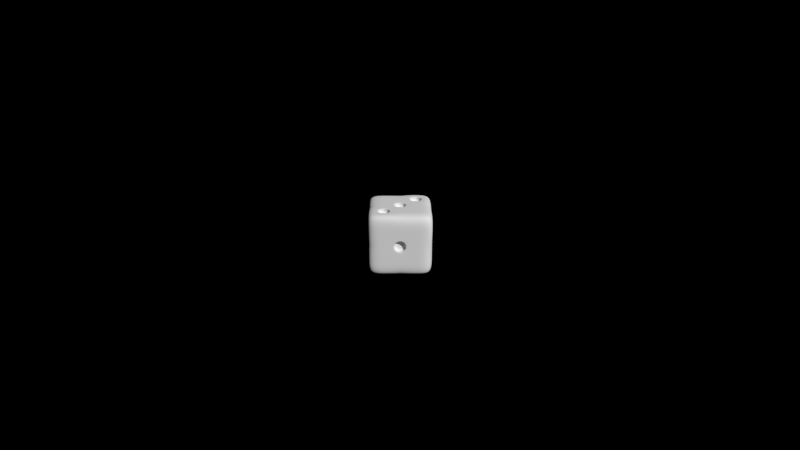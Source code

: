 # Source: b_y_o_b_wuerfel_1.blend  (saved by Blender 2.56.2; exported with 4.5.12 LTS)
import bpy
from mathutils import Matrix  # noqa: F401  (used for matrix-valued properties, if any)

bpy.ops.wm.read_factory_settings(use_empty=True)
scene = bpy.context.scene
scene.name = 'Scene'

# ---- collections
col_collection_1 = bpy.data.collections.new('Collection 1'); scene.collection.children.link(col_collection_1)
col_collection_1.hide_render = True
col_collection_1.hide_viewport = True
col_collection_2 = bpy.data.collections.new('Collection 2'); scene.collection.children.link(col_collection_2)

# ---- world
world_world = bpy.data.worlds.new('World'); scene.world = world_world
world_world.color = (0.0, 0.0, 0.0)
world_world.use_sun_shadow = False
world_world.sun_shadow_jitter_overblur = 0.0
world_world.cycles.sampling_method = 'MANUAL'
world_world.cycles.sample_map_resolution = 256

# ---- cameras
cam_camera = bpy.data.cameras.new('Camera')
cam_camera.clip_end = 100.0
cam_camera.lens = 35.0
cam_camera.ortho_scale = 4.714
cam_camera.display_size = 0.2
cam_camera.show_limits = True
cam_camera.dof.focus_distance = 0.0
cam_camera.dof.aperture_fstop = 128.0

# ---- meshes
me_cube = bpy.data.meshes.new('Cube')
me_cube.from_pydata([(-0.005, -3.725e-08, 0.01), (-3.912e-08, -0.005, 0.01), (-0.005, 0.005, 0.01), (0.005, -0.005, 0.01), (0.005, -0.01, 0.0), (-4.005e-08, -0.01, 0.005), (-0.005, -0.01, 0.0), (-3.818e-08, -0.01, -0.005), (0.005, -0.01, -0.005), (0.005, -0.01, 0.005), (-0.005, -0.01, 0.005), (-0.005, -0.01, -0.005), (0.005, -0.01, -0.01), (-3.725e-08, -0.01, -0.01), (-0.005, -0.01, -0.01), (0.01, 0.005, -0.01), (0.01, -3.725e-08, -0.01), (0.01, -0.005, -0.01), (0.005, 0.01, -0.01), (-3.725e-08, 0.01, -0.01), (-0.005, 0.01, -0.01), (0.01, 0.005, 0.01), (0.01, -3.725e-08, 0.01), (0.01, -0.005, 0.01), (0.005, -0.01, 0.01), (-4.098e-08, -0.01, 0.01), (-0.005, -0.01, 0.01), (0.005, 0.01, 0.01), (-3.353e-08, 0.01, 0.01), (-0.005, 0.01, 0.01), (0.01, -0.01, -0.005), (0.01, -0.01, 0.0), (0.01, -0.01, 0.005), (0.01, 0.01, -0.005), (0.01, 0.01, 0.0), (0.01, 0.01, 0.005), (0.01, 0.01, -0.01), (0.01, -0.01, -0.01), (0.01, 0.01, 0.01), (0.01, -0.01, 0.01), (-0.003, -0.005, 0.01), (-0.005, -0.003, 0.01), (-0.007, -0.005, 0.01), (-0.005, -0.007, 0.01), (-0.003586, -0.003586, 0.01), (-0.003586, -0.006414, 0.01), (-0.006414, -0.003586, 0.01), (-0.006414, -0.006414, 0.01), (-0.001414, -0.001414, 0.01), (-0.001414, 0.001414, 0.01), (0.001414, -0.001414, 0.01), (0.001414, 0.001414, 0.01), (-3.958e-08, -0.002, 0.01), (-0.002, -3.725e-08, 0.01), (-3.865e-08, 0.002, 0.01), (0.002, -3.725e-08, 0.01), (0.007, 0.005, 0.01), (0.005, 0.007, 0.01), (0.003, 0.005, 0.01), (0.005, 0.003, 0.01), (0.006414, 0.006414, 0.01), (0.006414, 0.003586, 0.01), (0.003586, 0.006414, 0.01), (0.003586, 0.003586, 0.01), (0.005, -3.725e-08, 0.01), (-3.772e-08, 0.005, 0.01), (0.005, 0.003, 0.009906), (0.003586, 0.003586, 0.009906), (0.003, 0.005, 0.009906), (0.003586, 0.006414, 0.009906), (0.005, 0.007, 0.009906), (0.007, 0.005, 0.009906), (0.006414, 0.003586, 0.009906), (0.006414, 0.006414, 0.009906), (0.001414, 0.001414, 0.009906), (0.002, -3.725e-08, 0.009906), (-3.865e-08, 0.002, 0.009906), (0.001414, -0.001414, 0.009906), (-3.958e-08, -0.002, 0.009906), (-0.001414, 0.001414, 0.009906), (-0.002, -3.725e-08, 0.009906), (-0.001414, -0.001414, 0.009906), (-0.005, -0.007, 0.009906), (-0.006414, -0.006414, 0.009906), (-0.007, -0.005, 0.009906), (-0.006414, -0.003586, 0.009906), (-0.005, -0.003, 0.009906), (-0.003, -0.005, 0.009906), (-0.003586, -0.006414, 0.009906), (-0.003586, -0.003586, 0.009906), (-0.003, -0.005, 0.008538), (-0.003586, -0.003586, 0.008538), (-0.005, -0.003, 0.008538), (-0.005, -0.007, 0.008538), (-0.003586, -0.006414, 0.008538), (-0.006414, -0.003586, 0.008538), (-0.007, -0.005, 0.008538), (-0.006414, -0.006414, 0.008538), (-0.001414, -0.001414, 0.008538), (-3.958e-08, -0.002, 0.008538), (-0.002, -3.725e-08, 0.008538), (-0.001414, 0.001414, 0.008538), (-3.865e-08, 0.002, 0.008538), (0.002, -3.725e-08, 0.008538), (0.001414, -0.001414, 0.008538), (0.001414, 0.001414, 0.008538), (0.007, 0.005, 0.008538), (0.006414, 0.006414, 0.008538), (0.005, 0.007, 0.008538), (0.005, 0.003, 0.008538), (0.006414, 0.003586, 0.008538), (0.003586, 0.006414, 0.008538), (0.003, 0.005, 0.008538), (0.003586, 0.003586, 0.008538), (-0.005, -0.005, 0.008538), (-3.958e-08, -3.725e-08, 0.008538), (0.005, 0.005, 0.008538), (-3.958e-08, -0.008538, -3.725e-08), (0.001414, -0.008538, 0.001414), (0.001414, -0.008538, -0.001414), (0.002, -0.008538, -3.818e-08), (-3.865e-08, -0.008538, 0.002), (-0.001414, -0.008538, 0.001414), (-0.002, -0.008538, -3.725e-08), (-3.958e-08, -0.008538, -0.002), (-0.001414, -0.008538, -0.001414), (-0.001414, -0.009906, -0.001414), (-0.002, -0.009906, -3.725e-08), (-0.001414, -0.009906, 0.001414), (-3.958e-08, -0.009906, -0.002), (0.001414, -0.009906, -0.001414), (-3.865e-08, -0.009906, 0.002), (0.002, -0.009906, -3.818e-08), (0.001414, -0.009906, 0.001414), (0.002, -0.01, -3.818e-08), (-3.865e-08, -0.01, 0.002), (-0.002, -0.01, -3.725e-08), (-3.958e-08, -0.01, -0.002), (0.001414, -0.01, 0.001414), (0.001414, -0.01, -0.001414), (-0.001414, -0.01, 0.001414), (-0.001414, -0.01, -0.001414), (0.003586, 0.01, 0.006414), (0.003586, 0.01, 0.003586), (0.006414, 0.01, 0.006414), (0.006414, 0.01, 0.003586), (0.005, 0.01, 0.007), (0.003, 0.01, 0.005), (0.005, 0.01, 0.003), (0.007, 0.01, 0.005), (0.006414, 0.009906, 0.003586), (0.007, 0.009906, 0.005), (0.005, 0.009906, 0.003), (0.006414, 0.009906, 0.006414), (0.005, 0.009906, 0.007), (0.003586, 0.009906, 0.003586), (0.003, 0.009906, 0.005), (0.003586, 0.009906, 0.006414), (0.003586, 0.008538, 0.006414), (0.005, 0.008538, 0.007), (0.003, 0.008538, 0.005), (0.003586, 0.008538, 0.003586), (0.005, 0.008538, 0.003), (0.007, 0.008538, 0.005), (0.006414, 0.008538, 0.006414), (0.006414, 0.008538, 0.003586), (0.005, 0.008538, 0.005), (-3.865e-08, 0.01, 0.005), (-0.005, 0.008538, 0.005), (-0.003586, 0.008538, 0.003586), (-0.003586, 0.008538, 0.006414), (-0.003, 0.008538, 0.005), (-0.005, 0.008538, 0.003), (-0.006414, 0.008538, 0.003586), (-0.007, 0.008538, 0.005), (-0.005, 0.008538, 0.007), (-0.006414, 0.008538, 0.006414), (-0.006414, 0.009906, 0.006414), (-0.007, 0.009906, 0.005), (-0.006414, 0.009906, 0.003586), (-0.005, 0.009906, 0.007), (-0.003586, 0.009906, 0.006414), (-0.005, 0.009906, 0.003), (-0.003, 0.009906, 0.005), (-0.003586, 0.009906, 0.003586), (-0.003, 0.01, 0.005), (-0.005, 0.01, 0.003), (-0.007, 0.01, 0.005), (-0.005, 0.01, 0.007), (-0.003586, 0.01, 0.003586), (-0.003586, 0.01, 0.006414), (-0.006414, 0.01, 0.003586), (-0.006414, 0.01, 0.006414), (0.006414, 0.01, -0.006414), (0.006414, 0.01, -0.003586), (0.003586, 0.01, -0.006414), (0.003586, 0.01, -0.003586), (0.005, 0.01, -0.007), (0.007, 0.01, -0.005), (0.005, 0.01, -0.003), (0.003, 0.01, -0.005), (0.003586, 0.009906, -0.003586), (0.003, 0.009906, -0.005), (0.005, 0.009906, -0.003), (0.003586, 0.009906, -0.006414), (0.005, 0.009906, -0.007), (0.006414, 0.009906, -0.003586), (0.007, 0.009906, -0.005), (0.006414, 0.009906, -0.006414), (0.006414, 0.008538, -0.006414), (0.005, 0.008538, -0.007), (0.007, 0.008538, -0.005), (0.006414, 0.008538, -0.003586), (0.005, 0.008538, -0.003), (0.003, 0.008538, -0.005), (0.003586, 0.008538, -0.006414), (0.003586, 0.008538, -0.003586), (0.005, 0.008538, -0.005), (3.94e-08, 0.01, -0.005), (-0.005, 0.008538, -0.005), (-0.006414, 0.008538, -0.003586), (-0.006414, 0.008538, -0.006414), (-0.007, 0.008538, -0.005), (-0.005, 0.008538, -0.003), (-0.003586, 0.008538, -0.003586), (-0.003, 0.008538, -0.005), (-0.005, 0.008538, -0.007), (-0.003586, 0.008538, -0.006414), (-0.003586, 0.009906, -0.006414), (-0.003, 0.009906, -0.005), (-0.003586, 0.009906, -0.003586), (-0.005, 0.009906, -0.007), (-0.006414, 0.009906, -0.006414), (-0.005, 0.009906, -0.003), (-0.007, 0.009906, -0.005), (-0.006414, 0.009906, -0.003586), (-0.007, 0.01, -0.005), (-0.005, 0.01, -0.003), (-0.003, 0.01, -0.005), (-0.005, 0.01, -0.007), (-0.006414, 0.01, -0.003586), (-0.006414, 0.01, -0.006414), (-0.003586, 0.01, -0.003586), (-0.003586, 0.01, -0.006414), (0.005, 0.008538, 3.725e-08), (0.006414, 0.008538, -0.001414), (0.006414, 0.008538, 0.001414), (0.007, 0.008538, 3.818e-08), (0.005, 0.008538, -0.002), (0.003586, 0.008538, -0.001414), (0.003, 0.008538, 3.725e-08), (0.005, 0.008538, 0.002), (0.003586, 0.008538, 0.001414), (0.003586, 0.009906, 0.001414), (0.003, 0.009906, 3.725e-08), (0.003586, 0.009906, -0.001414), (0.005, 0.009906, 0.002), (0.006414, 0.009906, 0.001414), (0.005, 0.009906, -0.002), (0.007, 0.009906, 3.818e-08), (0.006414, 0.009906, -0.001414), (0.007, 0.01, 3.818e-08), (0.005, 0.01, -0.002), (0.003, 0.01, 3.725e-08), (0.005, 0.01, 0.002), (0.006414, 0.01, -0.001414), (0.006414, 0.01, 0.001414), (0.003586, 0.01, -0.001414), (0.003586, 0.01, 0.001414), (-0.006414, 0.01, 0.001414), (-0.006414, 0.01, -0.001414), (-0.003586, 0.01, 0.001414), (-0.003586, 0.01, -0.001414), (-0.005, 0.01, 0.002), (-0.007, 0.01, 3.725e-08), (-0.005, 0.01, -0.002), (-0.003, 0.01, 3.818e-08), (-0.003586, 0.009906, -0.001414), (-0.003, 0.009906, 3.818e-08), (-0.005, 0.009906, -0.002), (-0.003586, 0.009906, 0.001414), (-0.005, 0.009906, 0.002), (-0.006414, 0.009906, -0.001414), (-0.007, 0.009906, 3.725e-08), (-0.006414, 0.009906, 0.001414), (-0.006414, 0.008538, 0.001414), (-0.005, 0.008538, 0.002), (-0.007, 0.008538, 3.725e-08), (-0.006414, 0.008538, -0.001414), (-0.005, 0.008538, -0.002), (-0.003, 0.008538, 3.818e-08), (-0.003586, 0.008538, 0.001414), (-0.003586, 0.008538, -0.001414), (-0.005, 0.008538, 3.725e-08), (-3.632e-08, 0.01, 0.0), (-0.008538, 0.005, 0.005), (-0.008538, -3.725e-08, -3.912e-08), (-0.008538, -0.005, -0.005), (-0.008538, 0.003586, 0.003586), (-0.008538, 0.005, 0.003), (-0.008538, 0.006414, 0.003586), (-0.008538, 0.003586, 0.006414), (-0.008538, 0.003, 0.005), (-0.008538, 0.007, 0.005), (-0.008538, 0.006414, 0.006414), (-0.008538, 0.005, 0.007), (-0.008538, 0.001414, 0.001414), (-0.008538, -0.001414, 0.001414), (-0.008538, -3.725e-08, 0.002), (-0.008538, 0.002, -3.818e-08), (-0.008538, 0.001414, -0.001414), (-0.008538, -3.725e-08, -0.002), (-0.008538, -0.002, -3.912e-08), (-0.008538, -0.001414, -0.001414), (-0.008538, -0.006414, -0.006414), (-0.008538, -0.005, -0.007), (-0.008538, -0.003586, -0.006414), (-0.008538, -0.006414, -0.003586), (-0.008538, -0.007, -0.005), (-0.008538, -0.003, -0.005), (-0.008538, -0.003586, -0.003586), (-0.008538, -0.005, -0.003), (-0.009906, -0.003586, -0.003586), (-0.009906, -0.006414, -0.003586), (-0.009906, -0.005, -0.003), (-0.009906, -0.003, -0.005), (-0.009906, -0.003586, -0.006414), (-0.009906, -0.005, -0.007), (-0.009906, -0.006414, -0.006414), (-0.009906, -0.007, -0.005), (-0.009906, -0.001414, -0.001414), (-0.009906, -3.725e-08, -0.002), (-0.009906, 0.001414, -0.001414), (-0.009906, -0.002, -3.912e-08), (-0.009906, -0.001414, 0.001414), (-0.009906, 0.002, -3.818e-08), (-0.009906, -3.725e-08, 0.002), (-0.009906, 0.001414, 0.001414), (-0.009906, 0.006414, 0.006414), (-0.009906, 0.003586, 0.006414), (-0.009906, 0.005, 0.007), (-0.009906, 0.007, 0.005), (-0.009906, 0.006414, 0.003586), (-0.009906, 0.005, 0.003), (-0.009906, 0.003586, 0.003586), (-0.009906, 0.003, 0.005), (-0.01, 0.005, -3.725e-08), (-0.01, -3.725e-08, 0.005), (-0.01, 0.003586, 0.003586), (-0.01, 0.006414, 0.003586), (-0.01, 0.003586, 0.006414), (-0.01, 0.006414, 0.006414), (-0.01, 0.003, 0.005), (-0.01, 0.005, 0.003), (-0.01, 0.007, 0.005), (-0.01, 0.005, 0.007), (-0.01, -3.725e-08, 0.002), (-0.01, 0.002, -3.818e-08), (-0.01, -3.725e-08, -0.002), (-0.01, -0.002, -3.912e-08), (-0.01, 0.001414, 0.001414), (-0.01, -0.001414, 0.001414), (-0.01, 0.001414, -0.001414), (-0.01, -0.001414, -0.001414), (-0.01, -0.006414, -0.006414), (-0.01, -0.003586, -0.006414), (-0.01, -0.006414, -0.003586), (-0.01, -0.003586, -0.003586), (-0.01, -0.007, -0.005), (-0.01, -0.005, -0.007), (-0.01, -0.003, -0.005), (-0.01, -0.005, -0.003), (-0.01, 0.01, -0.01), (-0.01, -0.01, -0.01), (-0.01, -0.01, 0.01), (-0.01, 0.01, 0.01), (-0.01, 0.01, -0.005), (-0.01, 0.01, -3.353e-08), (-0.01, 0.01, 0.005), (-0.01, 0.005, -0.01), (-0.01, -3.725e-08, -0.01), (-0.01, -0.005, -0.01), (-0.01, -0.01, -0.005), (-0.01, -0.01, -4.005e-08), (-0.01, -0.01, 0.005), (-0.01, -0.005, 0.01), (-0.01, -3.725e-08, 0.01), (-0.01, 0.005, 0.01), (-0.01, -0.005, -3.818e-08), (-0.01, -3.725e-08, -0.005), (-0.01, -0.003, 0.005), (-0.01, -0.005, 0.003), (-0.01, -0.007, 0.005), (-0.01, -0.005, 0.007), (-0.01, -0.003586, 0.003586), (-0.01, -0.003586, 0.006414), (-0.01, -0.006414, 0.003586), (-0.01, -0.006414, 0.006414), (-0.01, 0.007, -0.005), (-0.01, 0.005, -0.007), (-0.01, 0.003, -0.005), (-0.01, 0.005, -0.003), (-0.01, 0.006414, -0.006414), (-0.01, 0.006414, -0.003586), (-0.01, 0.003586, -0.006414), (-0.01, 0.003586, -0.003586), (-0.009906, 0.005, -0.003), (-0.009906, 0.003586, -0.003586), (-0.009906, 0.003, -0.005), (-0.009906, 0.003586, -0.006414), (-0.009906, 0.005, -0.007), (-0.009906, 0.007, -0.005), (-0.009906, 0.006414, -0.003586), (-0.009906, 0.006414, -0.006414), (-0.009906, -0.005, 0.007), (-0.009906, -0.006414, 0.006414), (-0.009906, -0.007, 0.005), (-0.009906, -0.006414, 0.003586), (-0.009906, -0.005, 0.003), (-0.009906, -0.003, 0.005), (-0.009906, -0.003586, 0.006414), (-0.009906, -0.003586, 0.003586), (-0.008538, -0.003, 0.005), (-0.008538, -0.003586, 0.003586), (-0.008538, -0.005, 0.003), (-0.008538, -0.005, 0.007), (-0.008538, -0.003586, 0.006414), (-0.008538, -0.006414, 0.003586), (-0.008538, -0.007, 0.005), (-0.008538, -0.006414, 0.006414), (-0.008538, 0.007, -0.005), (-0.008538, 0.006414, -0.006414), (-0.008538, 0.005, -0.007), (-0.008538, 0.005, -0.003), (-0.008538, 0.006414, -0.003586), (-0.008538, 0.003586, -0.006414), (-0.008538, 0.003, -0.005), (-0.008538, 0.003586, -0.003586), (-0.008538, -0.005, 0.005), (-0.008538, 0.005, -0.005), (0.008538, 0.005, -0.005), (0.008538, -0.005, 0.005), (0.008538, 0.003586, -0.003586), (0.008538, 0.005, -0.003), (0.008538, 0.006414, -0.003586), (0.008538, 0.003586, -0.006414), (0.008538, 0.003, -0.005), (0.008538, 0.007, -0.005), (0.008538, 0.006414, -0.006414), (0.008538, 0.005, -0.007), (0.008538, -0.006414, 0.006414), (0.008538, -0.005, 0.007), (0.008538, -0.003586, 0.006414), (0.008538, -0.006414, 0.003586), (0.008538, -0.007, 0.005), (0.008538, -0.003, 0.005), (0.008538, -0.003586, 0.003586), (0.008538, -0.005, 0.003), (0.009906, -0.003586, 0.003586), (0.009906, -0.006414, 0.003586), (0.009906, -0.005, 0.003), (0.009906, -0.003, 0.005), (0.009906, -0.003586, 0.006414), (0.009906, -0.005, 0.007), (0.009906, -0.006414, 0.006414), (0.009906, -0.007, 0.005), (0.009906, 0.006414, -0.006414), (0.009906, 0.003586, -0.006414), (0.009906, 0.005, -0.007), (0.009906, 0.007, -0.005), (0.009906, 0.006414, -0.003586), (0.009906, 0.005, -0.003), (0.009906, 0.003586, -0.003586), (0.009906, 0.003, -0.005), (0.01, 0.005, 3.8e-08), (0.01, -3.725e-08, -0.005), (0.01, 0.003586, -0.003586), (0.01, 0.006414, -0.003586), (0.01, 0.003586, -0.006414), (0.01, 0.006414, -0.006414), (0.01, 0.003, -0.005), (0.01, 0.005, -0.003), (0.01, 0.007, -0.005), (0.01, 0.005, -0.007), (0.01, -0.006414, 0.006414), (0.01, -0.003586, 0.006414), (0.01, -0.006414, 0.003586), (0.01, -0.003586, 0.003586), (0.01, -0.007, 0.005), (0.01, -0.005, 0.007), (0.01, -0.003, 0.005), (0.01, -0.005, 0.003), (0.01, -0.005, -0.005), (0.01, 0.005, 0.005), (0.01, -0.005, 4.023e-08), (0.01, -3.725e-08, 0.005), (0.01, -3.725e-08, 4.023e-08), (0.005, 0.005, -0.008538), (-0.005, -0.005, -0.008538), (0.003586, 0.003586, -0.008538), (0.005, 0.003, -0.008538), (0.006414, 0.003586, -0.008538), (0.003586, 0.006414, -0.008538), (0.003, 0.005, -0.008538), (0.007, 0.005, -0.008538), (0.006414, 0.006414, -0.008538), (0.005, 0.007, -0.008538), (-0.006414, -0.006414, -0.008538), (-0.005, -0.007, -0.008538), (-0.003586, -0.006414, -0.008538), (-0.006414, -0.003586, -0.008538), (-0.007, -0.005, -0.008538), (-0.003, -0.005, -0.008538), (-0.003586, -0.003586, -0.008538), (-0.005, -0.003, -0.008538), (-0.003586, -0.003586, -0.009906), (-0.006414, -0.003586, -0.009906), (-0.005, -0.003, -0.009906), (-0.003, -0.005, -0.009906), (-0.003586, -0.006414, -0.009906), (-0.005, -0.007, -0.009906), (-0.006414, -0.006414, -0.009906), (-0.007, -0.005, -0.009906), (0.006414, 0.006414, -0.009906), (0.003586, 0.006414, -0.009906), (0.005, 0.007, -0.009906), (0.007, 0.005, -0.009906), (0.006414, 0.003586, -0.009906), (0.005, 0.003, -0.009906), (0.003586, 0.003586, -0.009906), (0.003, 0.005, -0.009906), (0.003586, 0.003586, -0.01), (0.006414, 0.003586, -0.01), (0.003586, 0.006414, -0.01), (0.006414, 0.006414, -0.01), (0.003, 0.005, -0.01), (0.005, 0.003, -0.01), (0.007, 0.005, -0.01), (0.005, 0.007, -0.01), (-0.006414, -0.006414, -0.01), (-0.003586, -0.006414, -0.01), (-0.006414, -0.003586, -0.01), (-0.003586, -0.003586, -0.01), (-0.007, -0.005, -0.01), (-0.005, -0.007, -0.01), (-0.003, -0.005, -0.01), (-0.005, -0.003, -0.01), (3.725e-08, -0.005, -0.01), (0.003, -0.005, -0.01), (0.005, -0.003, -0.01), (0.007, -0.005, -0.01), (0.005, -0.007, -0.01), (0.003586, -0.003586, -0.01), (0.003586, -0.006414, -0.01), (0.006414, -0.003586, -0.01), (0.006414, -0.006414, -0.01), (-0.007, 0.005, -0.01), (-0.005, 0.007, -0.01), (-0.003, 0.005, -0.01), (-0.005, 0.003, -0.01), (-0.006414, 0.006414, -0.01), (-0.006414, 0.003586, -0.01), (-0.003586, 0.006414, -0.01), (-0.003586, 0.003586, -0.01), (-0.005, -3.725e-08, -0.01), (-0.005, 0.003, -0.009906), (-0.003586, 0.003586, -0.009906), (-0.003, 0.005, -0.009906), (-0.003586, 0.006414, -0.009906), (-0.005, 0.007, -0.009906), (-0.007, 0.005, -0.009906), (-0.006414, 0.003586, -0.009906), (-0.006414, 0.006414, -0.009906), (0.005, -0.007, -0.009906), (0.006414, -0.006414, -0.009906), (0.007, -0.005, -0.009906), (0.006414, -0.003586, -0.009906), (0.005, -0.003, -0.009906), (0.003, -0.005, -0.009906), (0.003586, -0.006414, -0.009906), (0.003586, -0.003586, -0.009906), (0.003, -0.005, -0.008538), (0.003586, -0.003586, -0.008538), (0.005, -0.003, -0.008538), (0.005, -0.007, -0.008538), (0.003586, -0.006414, -0.008538), (0.006414, -0.003586, -0.008538), (0.007, -0.005, -0.008538), (0.006414, -0.006414, -0.008538), (-0.007, 0.005, -0.008538), (-0.006414, 0.006414, -0.008538), (-0.005, 0.007, -0.008538), (-0.005, 0.003, -0.008538), (-0.006414, 0.003586, -0.008538), (-0.003586, 0.006414, -0.008538), (-0.003, 0.005, -0.008538), (-0.003586, 0.003586, -0.008538), (0.005, -0.005, -0.008538), (-0.005, 0.005, -0.008538), (-3.8e-08, -3.725e-08, -0.01), (0.005, -3.725e-08, -0.01), (-3.837e-08, 0.005, -0.01)], [], [(0, 2, 387, 386), (65, 28, 29, 2), (2, 29, 375, 387), (64, 3, 23, 22), (1, 25, 24, 3), (3, 24, 39, 23), (4, 8, 30, 31), (7, 13, 12, 8), (8, 12, 37, 30), (5, 9, 24, 25), (4, 31, 32, 9), (9, 32, 39, 24), (6, 10, 384, 383), (5, 25, 26, 10), (10, 26, 374, 384), (7, 11, 14, 13), (6, 383, 382, 11), (11, 382, 373, 14), (1, 40, 45, 25), (25, 45, 43, 26), (385, 42, 46, 386), (41, 0, 386, 46), (26, 43, 47, 374), (374, 47, 42, 385), (1, 52, 40), (40, 52, 48, 44), (0, 41, 53), (41, 44, 48, 53), (54, 51, 63, 58), (65, 54, 58), (55, 59, 63, 51), (64, 59, 55), (2, 49, 54, 65), (0, 53, 49, 2), (1, 3, 50, 52), (50, 3, 64, 55), (22, 61, 59, 64), (21, 56, 61, 22), (21, 38, 60, 56), (27, 57, 60, 38), (27, 28, 62, 57), (58, 62, 28, 65), (63, 59, 66, 67), (58, 63, 67, 68), (62, 58, 68, 69), (57, 62, 69, 70), (61, 56, 71, 72), (59, 61, 72, 66), (60, 57, 70, 73), (56, 60, 73, 71), (55, 51, 74, 75), (51, 54, 76, 74), (52, 50, 77, 78), (50, 55, 75, 77), (54, 49, 79, 76), (49, 53, 80, 79), (53, 48, 81, 80), (48, 52, 78, 81), (47, 43, 82, 83), (42, 47, 83, 84), (46, 42, 84, 85), (41, 46, 85, 86), (45, 40, 87, 88), (43, 45, 88, 82), (44, 41, 86, 89), (40, 44, 89, 87), (87, 89, 91, 90), (89, 86, 92, 91), (82, 88, 94, 93), (88, 87, 90, 94), (86, 85, 95, 92), (85, 84, 96, 95), (84, 83, 97, 96), (83, 82, 93, 97), (81, 78, 99, 98), (80, 81, 98, 100), (79, 80, 100, 101), (76, 79, 101, 102), (77, 75, 103, 104), (78, 77, 104, 99), (74, 76, 102, 105), (75, 74, 105, 103), (71, 73, 107, 106), (73, 70, 108, 107), (66, 72, 110, 109), (72, 71, 106, 110), (70, 69, 111, 108), (69, 68, 112, 111), (68, 67, 113, 112), (67, 66, 109, 113), (114, 90, 91, 92), (114, 93, 94, 90), (114, 92, 95, 96), (114, 96, 97, 93), (115, 100, 98, 99), (115, 102, 101, 100), (115, 99, 104, 103), (115, 103, 105, 102), (116, 106, 107, 108), (116, 109, 110, 106), (116, 108, 111, 112), (116, 112, 113, 109), (117, 120, 118, 121), (117, 124, 119, 120), (117, 121, 122, 123), (117, 123, 125, 124), (132, 133, 118, 120), (133, 131, 121, 118), (129, 130, 119, 124), (130, 132, 120, 119), (131, 128, 122, 121), (128, 127, 123, 122), (127, 126, 125, 123), (126, 129, 124, 125), (141, 137, 129, 126), (136, 141, 126, 127), (140, 136, 127, 128), (135, 140, 128, 131), (139, 134, 132, 130), (137, 139, 130, 129), (138, 135, 131, 133), (134, 138, 133, 132), (5, 135, 138, 9), (4, 9, 138, 134), (4, 134, 139, 8), (7, 8, 139, 137), (7, 137, 141, 11), (6, 11, 141, 136), (6, 136, 140, 10), (5, 10, 140, 135), (167, 147, 143, 294), (167, 28, 142, 147), (27, 146, 142, 28), (27, 38, 144, 146), (35, 149, 144, 38), (35, 34, 145, 149), (149, 145, 150, 151), (145, 148, 152, 150), (146, 144, 153, 154), (144, 149, 151, 153), (148, 143, 155, 152), (143, 147, 156, 155), (147, 142, 157, 156), (142, 146, 154, 157), (157, 154, 159, 158), (156, 157, 158, 160), (155, 156, 160, 161), (152, 155, 161, 162), (153, 151, 163, 164), (154, 153, 164, 159), (150, 152, 162, 165), (151, 150, 165, 163), (166, 160, 158, 159), (166, 162, 161, 160), (166, 159, 164, 163), (166, 163, 165, 162), (168, 171, 169, 172), (168, 175, 170, 171), (168, 172, 173, 174), (168, 174, 176, 175), (183, 184, 169, 171), (184, 182, 172, 169), (180, 181, 170, 175), (181, 183, 171, 170), (182, 179, 173, 172), (179, 178, 174, 173), (178, 177, 176, 174), (177, 180, 175, 176), (192, 188, 180, 177), (187, 192, 177, 178), (191, 187, 178, 179), (186, 191, 179, 182), (190, 185, 183, 181), (188, 190, 181, 180), (189, 186, 182, 184), (185, 189, 184, 183), (167, 294, 189, 185), (167, 185, 190, 28), (29, 28, 190, 188), (29, 188, 192, 375), (378, 375, 192, 187), (378, 187, 191, 377), (33, 198, 194, 34), (33, 36, 193, 198), (18, 197, 193, 36), (18, 19, 195, 197), (218, 200, 195, 19), (218, 294, 196, 200), (200, 196, 201, 202), (196, 199, 203, 201), (197, 195, 204, 205), (195, 200, 202, 204), (199, 194, 206, 203), (194, 198, 207, 206), (198, 193, 208, 207), (193, 197, 205, 208), (208, 205, 210, 209), (207, 208, 209, 211), (206, 207, 211, 212), (203, 206, 212, 213), (204, 202, 214, 215), (205, 204, 215, 210), (201, 203, 213, 216), (202, 201, 216, 214), (217, 211, 209, 210), (217, 213, 212, 211), (217, 210, 215, 214), (217, 214, 216, 213), (219, 222, 220, 223), (219, 226, 221, 222), (219, 223, 224, 225), (219, 225, 227, 226), (234, 235, 220, 222), (235, 233, 223, 220), (231, 232, 221, 226), (232, 234, 222, 221), (233, 230, 224, 223), (230, 229, 225, 224), (229, 228, 227, 225), (228, 231, 226, 227), (243, 239, 231, 228), (238, 243, 228, 229), (242, 238, 229, 230), (237, 242, 230, 233), (241, 236, 234, 232), (239, 241, 232, 231), (240, 237, 233, 235), (236, 240, 235, 234), (376, 377, 240, 236), (376, 236, 241, 372), (20, 372, 241, 239), (20, 239, 243, 19), (218, 19, 243, 238), (218, 238, 242, 294), (244, 247, 245, 248), (244, 251, 246, 247), (244, 248, 249, 250), (244, 250, 252, 251), (259, 260, 245, 247), (260, 258, 248, 245), (256, 257, 246, 251), (257, 259, 247, 246), (258, 255, 249, 248), (255, 254, 250, 249), (254, 253, 252, 250), (253, 256, 251, 252), (268, 264, 256, 253), (263, 268, 253, 254), (267, 263, 254, 255), (262, 267, 255, 258), (266, 261, 259, 257), (264, 266, 257, 256), (265, 262, 258, 260), (261, 265, 260, 259), (34, 261, 266, 145), (145, 266, 264, 148), (143, 148, 264, 268), (34, 194, 265, 261), (194, 199, 262, 265), (196, 267, 262, 199), (294, 263, 267, 196), (143, 268, 263, 294), (191, 269, 274, 377), (377, 274, 270, 240), (240, 270, 275, 237), (242, 237, 275, 272), (294, 242, 272, 276), (191, 186, 273, 269), (189, 271, 273, 186), (294, 276, 271, 189), (276, 272, 277, 278), (272, 275, 279, 277), (273, 271, 280, 281), (271, 276, 278, 280), (275, 270, 282, 279), (270, 274, 283, 282), (274, 269, 284, 283), (269, 273, 281, 284), (284, 281, 286, 285), (283, 284, 285, 287), (282, 283, 287, 288), (279, 282, 288, 289), (280, 278, 290, 291), (281, 280, 291, 286), (277, 279, 289, 292), (278, 277, 292, 290), (293, 287, 285, 286), (293, 289, 288, 287), (293, 286, 291, 290), (293, 290, 292, 289), (295, 299, 298, 302), (295, 303, 300, 299), (295, 302, 301, 305), (295, 305, 304, 303), (296, 308, 306, 309), (296, 312, 307, 308), (296, 309, 310, 311), (296, 311, 313, 312), (297, 315, 314, 318), (297, 319, 316, 315), (297, 318, 317, 321), (297, 321, 320, 319), (344, 345, 302, 298), (343, 344, 298, 299), (342, 343, 299, 300), (341, 342, 300, 303), (339, 340, 305, 301), (345, 339, 301, 302), (338, 341, 303, 304), (340, 338, 304, 305), (336, 337, 306, 308), (337, 335, 309, 306), (333, 334, 307, 312), (334, 336, 308, 307), (335, 332, 310, 309), (332, 331, 311, 310), (331, 330, 313, 311), (330, 333, 312, 313), (328, 329, 318, 314), (327, 328, 314, 315), (326, 327, 315, 316), (325, 326, 316, 319), (323, 324, 321, 317), (329, 323, 317, 318), (322, 325, 319, 320), (324, 322, 320, 321), (371, 367, 322, 324), (367, 370, 325, 322), (368, 366, 323, 329), (366, 371, 324, 323), (370, 365, 326, 325), (365, 369, 327, 326), (369, 364, 328, 327), (364, 368, 329, 328), (363, 359, 333, 330), (358, 363, 330, 331), (362, 358, 331, 332), (357, 362, 332, 335), (361, 356, 336, 334), (359, 361, 334, 333), (360, 357, 335, 337), (356, 360, 337, 336), (355, 351, 338, 340), (351, 354, 341, 338), (352, 350, 339, 345), (350, 355, 340, 339), (354, 349, 342, 341), (349, 353, 343, 342), (353, 348, 344, 343), (348, 352, 345, 344), (353, 349, 377, 346), (378, 377, 349, 354), (378, 354, 351, 375), (387, 375, 351, 355), (387, 355, 350, 386), (386, 350, 352, 347), (347, 352, 356), (356, 352, 348, 360), (346, 357, 353), (357, 360, 348, 353), (370, 367, 363, 358), (389, 370, 358), (371, 359, 363, 367), (388, 359, 371), (373, 364, 369, 381), (382, 368, 364, 373), (380, 365, 370, 389), (381, 369, 365, 380), (383, 366, 368, 382), (388, 371, 366, 383), (347, 390, 395, 386), (386, 395, 393, 385), (384, 392, 396, 383), (383, 396, 391, 388), (385, 393, 397, 374), (374, 397, 392, 384), (347, 356, 390), (390, 356, 361, 394), (388, 391, 359), (391, 394, 361, 359), (358, 362, 405, 400), (389, 358, 400), (357, 401, 405, 362), (346, 401, 357), (377, 403, 401, 346), (376, 398, 403, 377), (376, 372, 402, 398), (379, 399, 402, 372), (379, 380, 404, 399), (400, 404, 380, 389), (405, 401, 406, 407), (400, 405, 407, 408), (404, 400, 408, 409), (399, 404, 409, 410), (403, 398, 411, 412), (401, 403, 412, 406), (402, 399, 410, 413), (398, 402, 413, 411), (397, 393, 414, 415), (392, 397, 415, 416), (396, 392, 416, 417), (391, 396, 417, 418), (395, 390, 419, 420), (393, 395, 420, 414), (394, 391, 418, 421), (390, 394, 421, 419), (419, 421, 423, 422), (421, 418, 424, 423), (414, 420, 426, 425), (420, 419, 422, 426), (418, 417, 427, 424), (417, 416, 428, 427), (416, 415, 429, 428), (415, 414, 425, 429), (411, 413, 431, 430), (413, 410, 432, 431), (406, 412, 434, 433), (412, 411, 430, 434), (410, 409, 435, 432), (409, 408, 436, 435), (408, 407, 437, 436), (407, 406, 433, 437), (438, 422, 423, 424), (438, 425, 426, 422), (438, 424, 427, 428), (438, 428, 429, 425), (439, 430, 431, 432), (439, 433, 434, 430), (439, 432, 435, 436), (439, 436, 437, 433), (440, 443, 442, 446), (440, 447, 444, 443), (440, 446, 445, 449), (440, 449, 448, 447), (441, 451, 450, 454), (441, 455, 452, 451), (441, 454, 453, 457), (441, 457, 456, 455), (472, 473, 446, 442), (471, 472, 442, 443), (470, 471, 443, 444), (469, 470, 444, 447), (467, 468, 449, 445), (473, 467, 445, 446), (466, 469, 447, 448), (468, 466, 448, 449), (464, 465, 454, 450), (463, 464, 450, 451), (462, 463, 451, 452), (461, 462, 452, 455), (459, 460, 457, 453), (465, 459, 453, 454), (458, 461, 455, 456), (460, 458, 456, 457), (491, 487, 458, 460), (487, 490, 461, 458), (488, 486, 459, 465), (486, 491, 460, 459), (490, 485, 462, 461), (485, 489, 463, 462), (489, 484, 464, 463), (484, 488, 465, 464), (483, 479, 466, 468), (479, 482, 469, 466), (480, 478, 467, 473), (478, 483, 468, 467), (482, 477, 470, 469), (477, 481, 471, 470), (481, 476, 472, 471), (476, 480, 473, 472), (481, 477, 34, 474), (33, 34, 477, 482), (33, 482, 479, 36), (15, 36, 479, 483), (15, 483, 478, 16), (16, 478, 480, 475), (39, 484, 489, 23), (32, 488, 484, 39), (22, 485, 490, 495), (23, 489, 485, 22), (31, 486, 488, 32), (494, 491, 486, 31), (492, 30, 37, 17), (494, 31, 30, 492), (475, 492, 17, 16), (493, 35, 38, 21), (474, 34, 35, 493), (495, 493, 21, 22), (475, 496, 494, 492), (474, 493, 495, 496), (474, 496, 476, 481), (475, 480, 476, 496), (487, 491, 494, 496), (490, 487, 496, 495), (497, 500, 499, 503), (497, 504, 501, 500), (497, 503, 502, 506), (497, 506, 505, 504), (498, 508, 507, 511), (498, 512, 509, 508), (498, 511, 510, 514), (498, 514, 513, 512), (529, 530, 503, 499), (528, 529, 499, 500), (527, 528, 500, 501), (526, 527, 501, 504), (524, 525, 506, 502), (530, 524, 502, 503), (523, 526, 504, 505), (525, 523, 505, 506), (521, 522, 511, 507), (520, 521, 507, 508), (519, 520, 508, 509), (518, 519, 509, 512), (516, 517, 514, 510), (522, 516, 510, 511), (515, 518, 512, 513), (517, 515, 513, 514), (546, 542, 515, 517), (542, 545, 518, 515), (543, 541, 516, 522), (541, 546, 517, 516), (545, 540, 519, 518), (540, 544, 520, 519), (544, 539, 521, 520), (539, 543, 522, 521), (538, 534, 523, 525), (534, 537, 526, 523), (535, 533, 524, 530), (533, 538, 525, 524), (537, 532, 527, 526), (532, 536, 528, 527), (536, 531, 529, 528), (531, 535, 530, 529), (536, 532, 16, 600), (15, 16, 532, 537), (15, 537, 534, 36), (18, 36, 534, 538), (18, 538, 533, 19), (19, 533, 535, 601), (373, 539, 544, 14), (381, 543, 539, 373), (13, 540, 545, 547), (14, 544, 540, 13), (380, 541, 543, 381), (564, 546, 541, 380), (547, 548, 553, 13), (13, 553, 551, 12), (17, 550, 554, 16), (16, 554, 549, 600), (12, 551, 555, 37), (37, 555, 550, 17), (380, 561, 559, 564), (379, 556, 561, 380), (379, 372, 560, 556), (20, 557, 560, 372), (20, 19, 562, 557), (558, 562, 19, 601), (563, 559, 565, 566), (558, 563, 566, 567), (562, 558, 567, 568), (557, 562, 568, 569), (561, 556, 570, 571), (559, 561, 571, 565), (560, 557, 569, 572), (556, 560, 572, 570), (555, 551, 573, 574), (550, 555, 574, 575), (554, 550, 575, 576), (549, 554, 576, 577), (553, 548, 578, 579), (551, 553, 579, 573), (552, 549, 577, 580), (548, 552, 580, 578), (578, 580, 582, 581), (580, 577, 583, 582), (573, 579, 585, 584), (579, 578, 581, 585), (577, 576, 586, 583), (576, 575, 587, 586), (575, 574, 588, 587), (574, 573, 584, 588), (570, 572, 590, 589), (572, 569, 591, 590), (565, 571, 593, 592), (571, 570, 589, 593), (569, 568, 594, 591), (568, 567, 595, 594), (567, 566, 596, 595), (566, 565, 592, 596), (597, 581, 582, 583), (597, 584, 585, 581), (597, 583, 586, 587), (597, 587, 588, 584), (598, 589, 590, 591), (598, 592, 593, 589), (598, 591, 594, 595), (598, 595, 596, 592), (559, 563, 599, 564), (558, 601, 599, 563), (536, 600, 599, 531), (535, 531, 599, 601), (549, 552, 599, 600), (548, 547, 599, 552), (546, 564, 599, 542), (545, 542, 599, 547)])
me_cube.polygons.foreach_set('use_smooth', [True] * 606)
me_cube.use_remesh_preserve_volume = False
me_cube.use_remesh_preserve_attributes = False
me_cube.use_mirror_vertex_groups = False
me_cube.update()

# ---- objects
ob_camera = bpy.data.objects.new('Camera', cam_camera)
ob_cube = bpy.data.objects.new('Cube', me_cube)

# ---- transforms, parenting, visibility, modifiers, constraints
ob_camera.location = (0.0, -0.2263, 0.1106)
ob_camera.rotation_euler = (1.164, -1.57e-16, 6.504e-17)
ob_camera.lock_rotations_4d = False
ob_camera.empty_display_type = 'ARROWS'
ob_camera.color = (0.0, 0.0, 0.0, 0.0)
ob_camera.display_type = 'WIRE'
ob_camera.lineart.crease_threshold = 0.0
ob_cube.location = (0.0, 0.0, 0.01)
ob_cube.lineart.crease_threshold = 0.0
_m = ob_cube.modifiers.new('Subsurf.000', 'SUBSURF')
_m.uv_smooth = 'PRESERVE_CORNERS'
_m.levels = 3
_m.render_levels = 3
_m.show_only_control_edges = False

# ---- collection membership
col_collection_1.objects.link(ob_camera)
col_collection_2.objects.link(ob_cube)

# ---- scene / render settings (as saved in the file)
scene.camera = ob_camera
scene.frame_start = 1; scene.frame_end = 250; scene.frame_set(1)
scene.render.engine = 'BLENDER_EEVEE_NEXT'
scene.render.image_settings.color_mode = 'RGB'
scene.render.image_settings.compression = 90
scene.render.resolution_percentage = 50
scene.render.dither_intensity = 0.0
scene.render.bake_margin = 2
scene.render.bake_bias = 0.0
scene.cycles.use_denoising = False
scene.cycles.samples = 10
scene.cycles.sampling_pattern = 'TABULATED_SOBOL'
scene.cycles.light_sampling_threshold = 0.0
scene.cycles.use_adaptive_sampling = False
scene.cycles.use_light_tree = False
scene.cycles.blur_glossy = 0.0
scene.cycles.volume_bounces = 1
scene.cycles.pixel_filter_type = 'GAUSSIAN'
scene.cycles.sample_clamp_indirect = 0.0
scene.view_settings.view_transform = 'Standard'
bpy.context.view_layer.update()

# ---- added for rendering (the .blend has no usable light): sun
light_auto_sun = bpy.data.lights.new('AutoSun', 'SUN')
light_auto_sun.energy = 3.0
light_auto_sun.angle = 0.0523599
ob_auto_sun = bpy.data.objects.new('AutoSun', light_auto_sun)
scene.collection.objects.link(ob_auto_sun)
ob_auto_sun.rotation_euler = (0.872665, 0.174533, 0.523599)
bpy.context.view_layer.update()
